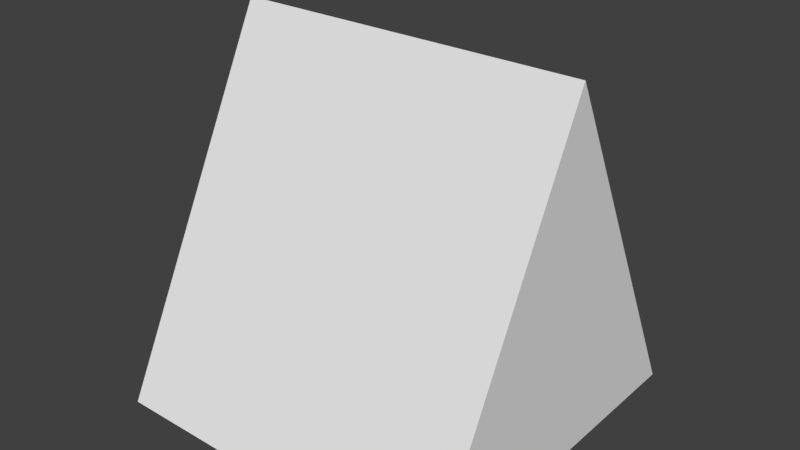 # Source: Prism.blend  (saved by Blender 2.79.0; exported with 4.5.12 LTS)
import bpy
from mathutils import Matrix  # noqa: F401  (used for matrix-valued properties, if any)

bpy.ops.wm.read_factory_settings(use_empty=True)
scene = bpy.context.scene
scene.name = 'Scene'

# ---- collections
col_collection_1 = bpy.data.collections.new('Collection 1'); scene.collection.children.link(col_collection_1)

# ---- world
world_world = bpy.data.worlds.new('World'); scene.world = world_world
world_world.color = (0.05088, 0.05088, 0.05088)
world_world.use_sun_shadow = False
world_world.sun_shadow_jitter_overblur = 0.0
world_world.cycles.sampling_method = 'MANUAL'

# ---- meshes
me_cube = bpy.data.meshes.new('Cube')
me_cube.from_pydata([(-1.0, -1.0, -1.0), (-1.0, 0.0, 1.0), (-1.0, 1.0, -1.0), (1.0, -1.0, -1.0), (1.0, 0.0, 1.0), (1.0, 1.0, -1.0)], [], [(0, 1, 2), (2, 1, 4, 5), (5, 4, 3), (3, 4, 1, 0), (2, 5, 3, 0)])
me_cube.use_remesh_preserve_volume = False
me_cube.use_remesh_preserve_attributes = False
me_cube.use_mirror_vertex_groups = False
me_cube.update()

# ---- objects
ob_prism = bpy.data.objects.new('Prism', me_cube)

# ---- transforms, parenting, visibility, modifiers, constraints
ob_prism.location = (0.0, 0.0, 0.0)
ob_prism.lineart.crease_threshold = 0.0

# ---- collection membership
col_collection_1.objects.link(ob_prism)

# ---- scene / render settings (as saved in the file)
scene.frame_start = 1; scene.frame_end = 250; scene.frame_set(19)
scene.render.engine = 'BLENDER_EEVEE_NEXT'
scene.render.resolution_percentage = 50
scene.render.dither_intensity = 0.0
scene.cycles.use_denoising = False
scene.cycles.samples = 128
scene.cycles.sampling_pattern = 'TABULATED_SOBOL'
scene.cycles.light_sampling_threshold = 0.0
scene.cycles.use_adaptive_sampling = False
scene.cycles.use_light_tree = False
scene.cycles.blur_glossy = 0.0
scene.cycles.sample_clamp_indirect = 0.0
scene.view_settings.view_transform = 'Standard'
bpy.context.view_layer.update()

# ---- added for rendering (the .blend has no active camera and no usable light): camera, sun
cam_auto = bpy.data.cameras.new('AutoCamera')
cam_auto.lens = 50.0
cam_auto.sensor_width = 36.0
cam_auto.clip_end = 1000.0
ob_auto_camera = bpy.data.objects.new('AutoCamera', cam_auto)
scene.collection.objects.link(ob_auto_camera)
ob_auto_camera.location = (3.20507, -3.84609, 2.56406)
ob_auto_camera.rotation_euler = (1.09748, -7.21219e-08, 0.694738)
scene.camera = ob_auto_camera
light_auto_sun = bpy.data.lights.new('AutoSun', 'SUN')
light_auto_sun.energy = 3.0
light_auto_sun.angle = 0.0523599
ob_auto_sun = bpy.data.objects.new('AutoSun', light_auto_sun)
scene.collection.objects.link(ob_auto_sun)
ob_auto_sun.rotation_euler = (0.872665, 0.174533, 0.523599)
bpy.context.view_layer.update()
